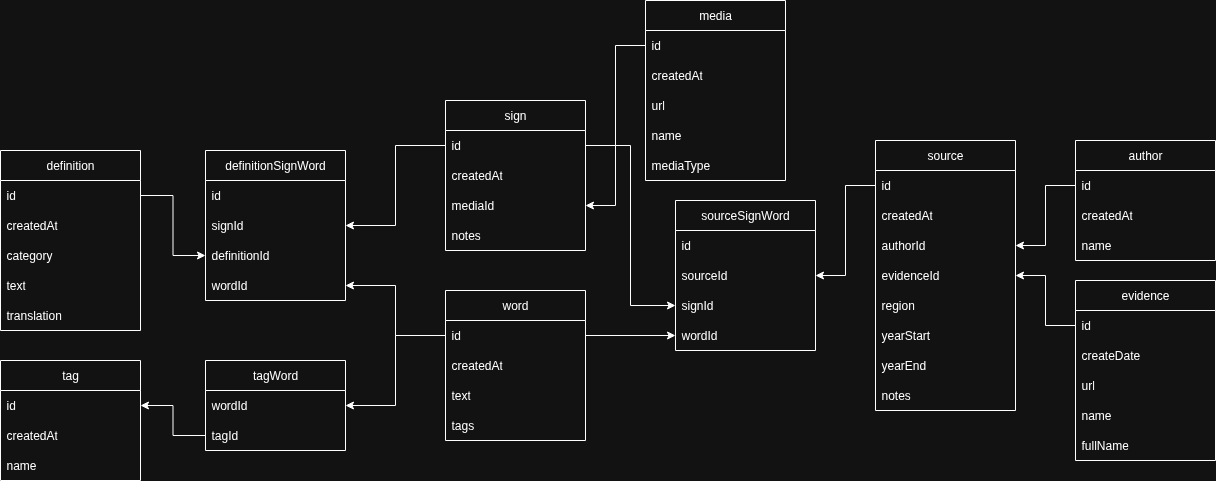

The diagram above was exported from draw.io. Its source (the exported page's mxGraphModel, read from the mxfile embedded in the PNG):
<mxGraphModel dx="1371" dy="1717" grid="1" gridSize="10" guides="1" tooltips="1" connect="1" arrows="1" fold="1" page="1" pageScale="1" pageWidth="850" pageHeight="1100" math="0" shadow="0">
  <root>
    <mxCell id="0" />
    <mxCell id="1" parent="0" />
    <mxCell id="-lVpqOC8PVG52d_h-DO8-12" value="source" style="swimlane;fontStyle=0;childLayout=stackLayout;horizontal=1;startSize=30;horizontalStack=0;resizeParent=1;resizeParentMax=0;resizeLast=0;collapsible=1;marginBottom=0;whiteSpace=wrap;html=1;" parent="1" vertex="1">
      <mxGeometry x="380" y="-900" width="140" height="270" as="geometry" />
    </mxCell>
    <mxCell id="-lVpqOC8PVG52d_h-DO8-13" value="id" style="text;strokeColor=none;fillColor=none;align=left;verticalAlign=middle;spacingLeft=4;spacingRight=4;overflow=hidden;points=[[0,0.5],[1,0.5]];portConstraint=eastwest;rotatable=0;whiteSpace=wrap;html=1;" parent="-lVpqOC8PVG52d_h-DO8-12" vertex="1">
      <mxGeometry y="30" width="140" height="30" as="geometry" />
    </mxCell>
    <mxCell id="-lVpqOC8PVG52d_h-DO8-14" value="createdAt" style="text;strokeColor=none;fillColor=none;align=left;verticalAlign=middle;spacingLeft=4;spacingRight=4;overflow=hidden;points=[[0,0.5],[1,0.5]];portConstraint=eastwest;rotatable=0;whiteSpace=wrap;html=1;" parent="-lVpqOC8PVG52d_h-DO8-12" vertex="1">
      <mxGeometry y="60" width="140" height="30" as="geometry" />
    </mxCell>
    <mxCell id="-lVpqOC8PVG52d_h-DO8-18" value="authorId" style="text;strokeColor=none;fillColor=none;align=left;verticalAlign=middle;spacingLeft=4;spacingRight=4;overflow=hidden;points=[[0,0.5],[1,0.5]];portConstraint=eastwest;rotatable=0;whiteSpace=wrap;html=1;" parent="-lVpqOC8PVG52d_h-DO8-12" vertex="1">
      <mxGeometry y="90" width="140" height="30" as="geometry" />
    </mxCell>
    <mxCell id="yA2sTr3DN7l9deBCR3i6-4" value="evidenceId" style="text;strokeColor=none;fillColor=none;align=left;verticalAlign=middle;spacingLeft=4;spacingRight=4;overflow=hidden;points=[[0,0.5],[1,0.5]];portConstraint=eastwest;rotatable=0;whiteSpace=wrap;html=1;" parent="-lVpqOC8PVG52d_h-DO8-12" vertex="1">
      <mxGeometry y="120" width="140" height="30" as="geometry" />
    </mxCell>
    <mxCell id="yA2sTr3DN7l9deBCR3i6-6" value="region" style="text;strokeColor=none;fillColor=none;align=left;verticalAlign=middle;spacingLeft=4;spacingRight=4;overflow=hidden;points=[[0,0.5],[1,0.5]];portConstraint=eastwest;rotatable=0;whiteSpace=wrap;html=1;" parent="-lVpqOC8PVG52d_h-DO8-12" vertex="1">
      <mxGeometry y="150" width="140" height="30" as="geometry" />
    </mxCell>
    <mxCell id="RErvklu7gwhIcVdC8xKq-11" value="yearStart" style="text;strokeColor=none;fillColor=none;align=left;verticalAlign=middle;spacingLeft=4;spacingRight=4;overflow=hidden;points=[[0,0.5],[1,0.5]];portConstraint=eastwest;rotatable=0;whiteSpace=wrap;html=1;" parent="-lVpqOC8PVG52d_h-DO8-12" vertex="1">
      <mxGeometry y="180" width="140" height="30" as="geometry" />
    </mxCell>
    <mxCell id="h6uLUGVCqqxIkKibq22x-14" value="yearEnd" style="text;strokeColor=none;fillColor=none;align=left;verticalAlign=middle;spacingLeft=4;spacingRight=4;overflow=hidden;points=[[0,0.5],[1,0.5]];portConstraint=eastwest;rotatable=0;whiteSpace=wrap;html=1;" parent="-lVpqOC8PVG52d_h-DO8-12" vertex="1">
      <mxGeometry y="210" width="140" height="30" as="geometry" />
    </mxCell>
    <mxCell id="h6uLUGVCqqxIkKibq22x-15" value="notes" style="text;strokeColor=none;fillColor=none;align=left;verticalAlign=middle;spacingLeft=4;spacingRight=4;overflow=hidden;points=[[0,0.5],[1,0.5]];portConstraint=eastwest;rotatable=0;whiteSpace=wrap;html=1;" parent="-lVpqOC8PVG52d_h-DO8-12" vertex="1">
      <mxGeometry y="240" width="140" height="30" as="geometry" />
    </mxCell>
    <mxCell id="-lVpqOC8PVG52d_h-DO8-19" value="word" style="swimlane;fontStyle=0;childLayout=stackLayout;horizontal=1;startSize=30;horizontalStack=0;resizeParent=1;resizeParentMax=0;resizeLast=0;collapsible=1;marginBottom=0;whiteSpace=wrap;html=1;" parent="1" vertex="1">
      <mxGeometry x="-50" y="-750" width="140" height="150" as="geometry" />
    </mxCell>
    <mxCell id="-lVpqOC8PVG52d_h-DO8-20" value="id" style="text;strokeColor=none;fillColor=none;align=left;verticalAlign=middle;spacingLeft=4;spacingRight=4;overflow=hidden;points=[[0,0.5],[1,0.5]];portConstraint=eastwest;rotatable=0;whiteSpace=wrap;html=1;" parent="-lVpqOC8PVG52d_h-DO8-19" vertex="1">
      <mxGeometry y="30" width="140" height="30" as="geometry" />
    </mxCell>
    <mxCell id="-lVpqOC8PVG52d_h-DO8-21" value="createdAt" style="text;strokeColor=none;fillColor=none;align=left;verticalAlign=middle;spacingLeft=4;spacingRight=4;overflow=hidden;points=[[0,0.5],[1,0.5]];portConstraint=eastwest;rotatable=0;whiteSpace=wrap;html=1;" parent="-lVpqOC8PVG52d_h-DO8-19" vertex="1">
      <mxGeometry y="60" width="140" height="30" as="geometry" />
    </mxCell>
    <mxCell id="-lVpqOC8PVG52d_h-DO8-22" value="text" style="text;strokeColor=none;fillColor=none;align=left;verticalAlign=middle;spacingLeft=4;spacingRight=4;overflow=hidden;points=[[0,0.5],[1,0.5]];portConstraint=eastwest;rotatable=0;whiteSpace=wrap;html=1;" parent="-lVpqOC8PVG52d_h-DO8-19" vertex="1">
      <mxGeometry y="90" width="140" height="30" as="geometry" />
    </mxCell>
    <mxCell id="RErvklu7gwhIcVdC8xKq-8" value="tags" style="text;strokeColor=none;fillColor=none;align=left;verticalAlign=middle;spacingLeft=4;spacingRight=4;overflow=hidden;points=[[0,0.5],[1,0.5]];portConstraint=eastwest;rotatable=0;whiteSpace=wrap;html=1;" parent="-lVpqOC8PVG52d_h-DO8-19" vertex="1">
      <mxGeometry y="120" width="140" height="30" as="geometry" />
    </mxCell>
    <mxCell id="-lVpqOC8PVG52d_h-DO8-36" value="sign" style="swimlane;fontStyle=0;childLayout=stackLayout;horizontal=1;startSize=30;horizontalStack=0;resizeParent=1;resizeParentMax=0;resizeLast=0;collapsible=1;marginBottom=0;whiteSpace=wrap;html=1;" parent="1" vertex="1">
      <mxGeometry x="-50" y="-940" width="140" height="150" as="geometry" />
    </mxCell>
    <mxCell id="-lVpqOC8PVG52d_h-DO8-37" value="id" style="text;strokeColor=none;fillColor=none;align=left;verticalAlign=middle;spacingLeft=4;spacingRight=4;overflow=hidden;points=[[0,0.5],[1,0.5]];portConstraint=eastwest;rotatable=0;whiteSpace=wrap;html=1;" parent="-lVpqOC8PVG52d_h-DO8-36" vertex="1">
      <mxGeometry y="30" width="140" height="30" as="geometry" />
    </mxCell>
    <mxCell id="RErvklu7gwhIcVdC8xKq-1" value="createdAt" style="text;strokeColor=none;fillColor=none;align=left;verticalAlign=middle;spacingLeft=4;spacingRight=4;overflow=hidden;points=[[0,0.5],[1,0.5]];portConstraint=eastwest;rotatable=0;whiteSpace=wrap;html=1;" parent="-lVpqOC8PVG52d_h-DO8-36" vertex="1">
      <mxGeometry y="60" width="140" height="30" as="geometry" />
    </mxCell>
    <mxCell id="mJZ5vyFdJLGOHbJ_7ET5-40" value="mediaId" style="text;strokeColor=none;fillColor=none;align=left;verticalAlign=middle;spacingLeft=4;spacingRight=4;overflow=hidden;points=[[0,0.5],[1,0.5]];portConstraint=eastwest;rotatable=0;whiteSpace=wrap;html=1;" parent="-lVpqOC8PVG52d_h-DO8-36" vertex="1">
      <mxGeometry y="90" width="140" height="30" as="geometry" />
    </mxCell>
    <mxCell id="IRYLuHg47sFm2I925cnh-1" value="notes" style="text;strokeColor=none;fillColor=none;align=left;verticalAlign=middle;spacingLeft=4;spacingRight=4;overflow=hidden;points=[[0,0.5],[1,0.5]];portConstraint=eastwest;rotatable=0;whiteSpace=wrap;html=1;" parent="-lVpqOC8PVG52d_h-DO8-36" vertex="1">
      <mxGeometry y="120" width="140" height="30" as="geometry" />
    </mxCell>
    <mxCell id="-lVpqOC8PVG52d_h-DO8-44" value="author" style="swimlane;fontStyle=0;childLayout=stackLayout;horizontal=1;startSize=30;horizontalStack=0;resizeParent=1;resizeParentMax=0;resizeLast=0;collapsible=1;marginBottom=0;whiteSpace=wrap;html=1;" parent="1" vertex="1">
      <mxGeometry x="580" y="-900" width="140" height="120" as="geometry" />
    </mxCell>
    <mxCell id="-lVpqOC8PVG52d_h-DO8-45" value="id" style="text;strokeColor=none;fillColor=none;align=left;verticalAlign=middle;spacingLeft=4;spacingRight=4;overflow=hidden;points=[[0,0.5],[1,0.5]];portConstraint=eastwest;rotatable=0;whiteSpace=wrap;html=1;" parent="-lVpqOC8PVG52d_h-DO8-44" vertex="1">
      <mxGeometry y="30" width="140" height="30" as="geometry" />
    </mxCell>
    <mxCell id="RErvklu7gwhIcVdC8xKq-10" value="createdAt" style="text;strokeColor=none;fillColor=none;align=left;verticalAlign=middle;spacingLeft=4;spacingRight=4;overflow=hidden;points=[[0,0.5],[1,0.5]];portConstraint=eastwest;rotatable=0;whiteSpace=wrap;html=1;" parent="-lVpqOC8PVG52d_h-DO8-44" vertex="1">
      <mxGeometry y="60" width="140" height="30" as="geometry" />
    </mxCell>
    <mxCell id="-lVpqOC8PVG52d_h-DO8-46" value="name" style="text;strokeColor=none;fillColor=none;align=left;verticalAlign=middle;spacingLeft=4;spacingRight=4;overflow=hidden;points=[[0,0.5],[1,0.5]];portConstraint=eastwest;rotatable=0;whiteSpace=wrap;html=1;" parent="-lVpqOC8PVG52d_h-DO8-44" vertex="1">
      <mxGeometry y="90" width="140" height="30" as="geometry" />
    </mxCell>
    <mxCell id="RErvklu7gwhIcVdC8xKq-13" value="sourceSignWord" style="swimlane;fontStyle=0;childLayout=stackLayout;horizontal=1;startSize=30;horizontalStack=0;resizeParent=1;resizeParentMax=0;resizeLast=0;collapsible=1;marginBottom=0;whiteSpace=wrap;html=1;" parent="1" vertex="1">
      <mxGeometry x="180" y="-840" width="140" height="150" as="geometry" />
    </mxCell>
    <mxCell id="RErvklu7gwhIcVdC8xKq-14" value="id" style="text;strokeColor=none;fillColor=none;align=left;verticalAlign=middle;spacingLeft=4;spacingRight=4;overflow=hidden;points=[[0,0.5],[1,0.5]];portConstraint=eastwest;rotatable=0;whiteSpace=wrap;html=1;" parent="RErvklu7gwhIcVdC8xKq-13" vertex="1">
      <mxGeometry y="30" width="140" height="30" as="geometry" />
    </mxCell>
    <mxCell id="RErvklu7gwhIcVdC8xKq-15" value="sourceId" style="text;strokeColor=none;fillColor=none;align=left;verticalAlign=middle;spacingLeft=4;spacingRight=4;overflow=hidden;points=[[0,0.5],[1,0.5]];portConstraint=eastwest;rotatable=0;whiteSpace=wrap;html=1;" parent="RErvklu7gwhIcVdC8xKq-13" vertex="1">
      <mxGeometry y="60" width="140" height="30" as="geometry" />
    </mxCell>
    <mxCell id="RErvklu7gwhIcVdC8xKq-16" value="signId" style="text;strokeColor=none;fillColor=none;align=left;verticalAlign=middle;spacingLeft=4;spacingRight=4;overflow=hidden;points=[[0,0.5],[1,0.5]];portConstraint=eastwest;rotatable=0;whiteSpace=wrap;html=1;" parent="RErvklu7gwhIcVdC8xKq-13" vertex="1">
      <mxGeometry y="90" width="140" height="30" as="geometry" />
    </mxCell>
    <mxCell id="mJZ5vyFdJLGOHbJ_7ET5-35" value="wordId" style="text;strokeColor=none;fillColor=none;align=left;verticalAlign=middle;spacingLeft=4;spacingRight=4;overflow=hidden;points=[[0,0.5],[1,0.5]];portConstraint=eastwest;rotatable=0;whiteSpace=wrap;html=1;" parent="RErvklu7gwhIcVdC8xKq-13" vertex="1">
      <mxGeometry y="120" width="140" height="30" as="geometry" />
    </mxCell>
    <mxCell id="h6uLUGVCqqxIkKibq22x-8" value="evidence" style="swimlane;fontStyle=0;childLayout=stackLayout;horizontal=1;startSize=30;horizontalStack=0;resizeParent=1;resizeParentMax=0;resizeLast=0;collapsible=1;marginBottom=0;whiteSpace=wrap;html=1;" parent="1" vertex="1">
      <mxGeometry x="580" y="-760" width="140" height="180" as="geometry" />
    </mxCell>
    <mxCell id="h6uLUGVCqqxIkKibq22x-9" value="id" style="text;strokeColor=none;fillColor=none;align=left;verticalAlign=middle;spacingLeft=4;spacingRight=4;overflow=hidden;points=[[0,0.5],[1,0.5]];portConstraint=eastwest;rotatable=0;whiteSpace=wrap;html=1;" parent="h6uLUGVCqqxIkKibq22x-8" vertex="1">
      <mxGeometry y="30" width="140" height="30" as="geometry" />
    </mxCell>
    <mxCell id="h6uLUGVCqqxIkKibq22x-10" value="createDate" style="text;strokeColor=none;fillColor=none;align=left;verticalAlign=middle;spacingLeft=4;spacingRight=4;overflow=hidden;points=[[0,0.5],[1,0.5]];portConstraint=eastwest;rotatable=0;whiteSpace=wrap;html=1;" parent="h6uLUGVCqqxIkKibq22x-8" vertex="1">
      <mxGeometry y="60" width="140" height="30" as="geometry" />
    </mxCell>
    <mxCell id="h6uLUGVCqqxIkKibq22x-12" value="url" style="text;strokeColor=none;fillColor=none;align=left;verticalAlign=middle;spacingLeft=4;spacingRight=4;overflow=hidden;points=[[0,0.5],[1,0.5]];portConstraint=eastwest;rotatable=0;whiteSpace=wrap;html=1;" parent="h6uLUGVCqqxIkKibq22x-8" vertex="1">
      <mxGeometry y="90" width="140" height="30" as="geometry" />
    </mxCell>
    <mxCell id="khPgAnyfXemk7tOM5aUf-1" value="name" style="text;strokeColor=none;fillColor=none;align=left;verticalAlign=middle;spacingLeft=4;spacingRight=4;overflow=hidden;points=[[0,0.5],[1,0.5]];portConstraint=eastwest;rotatable=0;whiteSpace=wrap;html=1;" parent="h6uLUGVCqqxIkKibq22x-8" vertex="1">
      <mxGeometry y="120" width="140" height="30" as="geometry" />
    </mxCell>
    <mxCell id="khPgAnyfXemk7tOM5aUf-2" value="fullName" style="text;strokeColor=none;fillColor=none;align=left;verticalAlign=middle;spacingLeft=4;spacingRight=4;overflow=hidden;points=[[0,0.5],[1,0.5]];portConstraint=eastwest;rotatable=0;whiteSpace=wrap;html=1;" parent="h6uLUGVCqqxIkKibq22x-8" vertex="1">
      <mxGeometry y="150" width="140" height="30" as="geometry" />
    </mxCell>
    <mxCell id="mJZ5vyFdJLGOHbJ_7ET5-1" value="definition" style="swimlane;fontStyle=0;childLayout=stackLayout;horizontal=1;startSize=30;horizontalStack=0;resizeParent=1;resizeParentMax=0;resizeLast=0;collapsible=1;marginBottom=0;whiteSpace=wrap;html=1;" parent="1" vertex="1">
      <mxGeometry x="-495" y="-890" width="140" height="180" as="geometry" />
    </mxCell>
    <mxCell id="mJZ5vyFdJLGOHbJ_7ET5-2" value="id" style="text;strokeColor=none;fillColor=none;align=left;verticalAlign=middle;spacingLeft=4;spacingRight=4;overflow=hidden;points=[[0,0.5],[1,0.5]];portConstraint=eastwest;rotatable=0;whiteSpace=wrap;html=1;" parent="mJZ5vyFdJLGOHbJ_7ET5-1" vertex="1">
      <mxGeometry y="30" width="140" height="30" as="geometry" />
    </mxCell>
    <mxCell id="mJZ5vyFdJLGOHbJ_7ET5-3" value="createdAt" style="text;strokeColor=none;fillColor=none;align=left;verticalAlign=middle;spacingLeft=4;spacingRight=4;overflow=hidden;points=[[0,0.5],[1,0.5]];portConstraint=eastwest;rotatable=0;whiteSpace=wrap;html=1;" parent="mJZ5vyFdJLGOHbJ_7ET5-1" vertex="1">
      <mxGeometry y="60" width="140" height="30" as="geometry" />
    </mxCell>
    <mxCell id="mJZ5vyFdJLGOHbJ_7ET5-5" value="category" style="text;strokeColor=none;fillColor=none;align=left;verticalAlign=middle;spacingLeft=4;spacingRight=4;overflow=hidden;points=[[0,0.5],[1,0.5]];portConstraint=eastwest;rotatable=0;whiteSpace=wrap;html=1;" parent="mJZ5vyFdJLGOHbJ_7ET5-1" vertex="1">
      <mxGeometry y="90" width="140" height="30" as="geometry" />
    </mxCell>
    <mxCell id="mJZ5vyFdJLGOHbJ_7ET5-6" value="text" style="text;strokeColor=none;fillColor=none;align=left;verticalAlign=middle;spacingLeft=4;spacingRight=4;overflow=hidden;points=[[0,0.5],[1,0.5]];portConstraint=eastwest;rotatable=0;whiteSpace=wrap;html=1;" parent="mJZ5vyFdJLGOHbJ_7ET5-1" vertex="1">
      <mxGeometry y="120" width="140" height="30" as="geometry" />
    </mxCell>
    <mxCell id="mJZ5vyFdJLGOHbJ_7ET5-7" value="translation" style="text;strokeColor=none;fillColor=none;align=left;verticalAlign=middle;spacingLeft=4;spacingRight=4;overflow=hidden;points=[[0,0.5],[1,0.5]];portConstraint=eastwest;rotatable=0;whiteSpace=wrap;html=1;" parent="mJZ5vyFdJLGOHbJ_7ET5-1" vertex="1">
      <mxGeometry y="150" width="140" height="30" as="geometry" />
    </mxCell>
    <mxCell id="mJZ5vyFdJLGOHbJ_7ET5-15" style="edgeStyle=orthogonalEdgeStyle;rounded=0;orthogonalLoop=1;jettySize=auto;html=1;" parent="1" source="-lVpqOC8PVG52d_h-DO8-13" target="RErvklu7gwhIcVdC8xKq-15" edge="1">
      <mxGeometry relative="1" as="geometry" />
    </mxCell>
    <mxCell id="mJZ5vyFdJLGOHbJ_7ET5-17" style="edgeStyle=orthogonalEdgeStyle;rounded=0;orthogonalLoop=1;jettySize=auto;html=1;" parent="1" source="-lVpqOC8PVG52d_h-DO8-45" target="-lVpqOC8PVG52d_h-DO8-18" edge="1">
      <mxGeometry relative="1" as="geometry" />
    </mxCell>
    <mxCell id="mJZ5vyFdJLGOHbJ_7ET5-18" style="edgeStyle=orthogonalEdgeStyle;rounded=0;orthogonalLoop=1;jettySize=auto;html=1;" parent="1" source="h6uLUGVCqqxIkKibq22x-9" target="yA2sTr3DN7l9deBCR3i6-4" edge="1">
      <mxGeometry relative="1" as="geometry" />
    </mxCell>
    <mxCell id="mJZ5vyFdJLGOHbJ_7ET5-22" value="definitionSignWord" style="swimlane;fontStyle=0;childLayout=stackLayout;horizontal=1;startSize=30;horizontalStack=0;resizeParent=1;resizeParentMax=0;resizeLast=0;collapsible=1;marginBottom=0;whiteSpace=wrap;html=1;" parent="1" vertex="1">
      <mxGeometry x="-290" y="-890" width="140" height="150" as="geometry" />
    </mxCell>
    <mxCell id="mJZ5vyFdJLGOHbJ_7ET5-23" value="id" style="text;strokeColor=none;fillColor=none;align=left;verticalAlign=middle;spacingLeft=4;spacingRight=4;overflow=hidden;points=[[0,0.5],[1,0.5]];portConstraint=eastwest;rotatable=0;whiteSpace=wrap;html=1;" parent="mJZ5vyFdJLGOHbJ_7ET5-22" vertex="1">
      <mxGeometry y="30" width="140" height="30" as="geometry" />
    </mxCell>
    <mxCell id="mJZ5vyFdJLGOHbJ_7ET5-24" value="signId" style="text;strokeColor=none;fillColor=none;align=left;verticalAlign=middle;spacingLeft=4;spacingRight=4;overflow=hidden;points=[[0,0.5],[1,0.5]];portConstraint=eastwest;rotatable=0;whiteSpace=wrap;html=1;" parent="mJZ5vyFdJLGOHbJ_7ET5-22" vertex="1">
      <mxGeometry y="60" width="140" height="30" as="geometry" />
    </mxCell>
    <mxCell id="mJZ5vyFdJLGOHbJ_7ET5-25" value="definitionId" style="text;strokeColor=none;fillColor=none;align=left;verticalAlign=middle;spacingLeft=4;spacingRight=4;overflow=hidden;points=[[0,0.5],[1,0.5]];portConstraint=eastwest;rotatable=0;whiteSpace=wrap;html=1;" parent="mJZ5vyFdJLGOHbJ_7ET5-22" vertex="1">
      <mxGeometry y="90" width="140" height="30" as="geometry" />
    </mxCell>
    <mxCell id="mJZ5vyFdJLGOHbJ_7ET5-31" value="wordId" style="text;strokeColor=none;fillColor=none;align=left;verticalAlign=middle;spacingLeft=4;spacingRight=4;overflow=hidden;points=[[0,0.5],[1,0.5]];portConstraint=eastwest;rotatable=0;whiteSpace=wrap;html=1;" parent="mJZ5vyFdJLGOHbJ_7ET5-22" vertex="1">
      <mxGeometry y="120" width="140" height="30" as="geometry" />
    </mxCell>
    <mxCell id="mJZ5vyFdJLGOHbJ_7ET5-29" style="edgeStyle=orthogonalEdgeStyle;rounded=0;orthogonalLoop=1;jettySize=auto;html=1;" parent="1" source="-lVpqOC8PVG52d_h-DO8-37" target="mJZ5vyFdJLGOHbJ_7ET5-24" edge="1">
      <mxGeometry relative="1" as="geometry" />
    </mxCell>
    <mxCell id="mJZ5vyFdJLGOHbJ_7ET5-33" style="edgeStyle=orthogonalEdgeStyle;rounded=0;orthogonalLoop=1;jettySize=auto;html=1;" parent="1" source="-lVpqOC8PVG52d_h-DO8-20" target="mJZ5vyFdJLGOHbJ_7ET5-31" edge="1">
      <mxGeometry relative="1" as="geometry" />
    </mxCell>
    <mxCell id="mJZ5vyFdJLGOHbJ_7ET5-34" style="edgeStyle=orthogonalEdgeStyle;rounded=0;orthogonalLoop=1;jettySize=auto;html=1;" parent="1" source="-lVpqOC8PVG52d_h-DO8-37" target="RErvklu7gwhIcVdC8xKq-16" edge="1">
      <mxGeometry relative="1" as="geometry" />
    </mxCell>
    <mxCell id="mJZ5vyFdJLGOHbJ_7ET5-36" style="edgeStyle=orthogonalEdgeStyle;rounded=0;orthogonalLoop=1;jettySize=auto;html=1;" parent="1" source="-lVpqOC8PVG52d_h-DO8-20" target="mJZ5vyFdJLGOHbJ_7ET5-35" edge="1">
      <mxGeometry relative="1" as="geometry" />
    </mxCell>
    <mxCell id="mJZ5vyFdJLGOHbJ_7ET5-37" style="edgeStyle=orthogonalEdgeStyle;rounded=0;orthogonalLoop=1;jettySize=auto;html=1;" parent="1" source="mJZ5vyFdJLGOHbJ_7ET5-2" target="mJZ5vyFdJLGOHbJ_7ET5-25" edge="1">
      <mxGeometry relative="1" as="geometry" />
    </mxCell>
    <mxCell id="5U_kSOtRAkSq8sUtr5NW-1" value="tag" style="swimlane;fontStyle=0;childLayout=stackLayout;horizontal=1;startSize=30;horizontalStack=0;resizeParent=1;resizeParentMax=0;resizeLast=0;collapsible=1;marginBottom=0;whiteSpace=wrap;html=1;" parent="1" vertex="1">
      <mxGeometry x="-495" y="-680" width="140" height="120" as="geometry" />
    </mxCell>
    <mxCell id="5U_kSOtRAkSq8sUtr5NW-2" value="id" style="text;strokeColor=none;fillColor=none;align=left;verticalAlign=middle;spacingLeft=4;spacingRight=4;overflow=hidden;points=[[0,0.5],[1,0.5]];portConstraint=eastwest;rotatable=0;whiteSpace=wrap;html=1;" parent="5U_kSOtRAkSq8sUtr5NW-1" vertex="1">
      <mxGeometry y="30" width="140" height="30" as="geometry" />
    </mxCell>
    <mxCell id="5ntuP-hrv__P-jEl20_h-1" value="createdAt" style="text;strokeColor=none;fillColor=none;align=left;verticalAlign=middle;spacingLeft=4;spacingRight=4;overflow=hidden;points=[[0,0.5],[1,0.5]];portConstraint=eastwest;rotatable=0;whiteSpace=wrap;html=1;" parent="5U_kSOtRAkSq8sUtr5NW-1" vertex="1">
      <mxGeometry y="60" width="140" height="30" as="geometry" />
    </mxCell>
    <mxCell id="5U_kSOtRAkSq8sUtr5NW-3" value="name" style="text;strokeColor=none;fillColor=none;align=left;verticalAlign=middle;spacingLeft=4;spacingRight=4;overflow=hidden;points=[[0,0.5],[1,0.5]];portConstraint=eastwest;rotatable=0;whiteSpace=wrap;html=1;" parent="5U_kSOtRAkSq8sUtr5NW-1" vertex="1">
      <mxGeometry y="90" width="140" height="30" as="geometry" />
    </mxCell>
    <mxCell id="5U_kSOtRAkSq8sUtr5NW-6" value="tagWord" style="swimlane;fontStyle=0;childLayout=stackLayout;horizontal=1;startSize=30;horizontalStack=0;resizeParent=1;resizeParentMax=0;resizeLast=0;collapsible=1;marginBottom=0;whiteSpace=wrap;html=1;" parent="1" vertex="1">
      <mxGeometry x="-290" y="-680" width="140" height="90" as="geometry" />
    </mxCell>
    <mxCell id="5U_kSOtRAkSq8sUtr5NW-8" value="wordId" style="text;strokeColor=none;fillColor=none;align=left;verticalAlign=middle;spacingLeft=4;spacingRight=4;overflow=hidden;points=[[0,0.5],[1,0.5]];portConstraint=eastwest;rotatable=0;whiteSpace=wrap;html=1;" parent="5U_kSOtRAkSq8sUtr5NW-6" vertex="1">
      <mxGeometry y="30" width="140" height="30" as="geometry" />
    </mxCell>
    <mxCell id="5U_kSOtRAkSq8sUtr5NW-7" value="tagId" style="text;strokeColor=none;fillColor=none;align=left;verticalAlign=middle;spacingLeft=4;spacingRight=4;overflow=hidden;points=[[0,0.5],[1,0.5]];portConstraint=eastwest;rotatable=0;whiteSpace=wrap;html=1;" parent="5U_kSOtRAkSq8sUtr5NW-6" vertex="1">
      <mxGeometry y="60" width="140" height="30" as="geometry" />
    </mxCell>
    <mxCell id="5U_kSOtRAkSq8sUtr5NW-9" style="edgeStyle=orthogonalEdgeStyle;rounded=0;orthogonalLoop=1;jettySize=auto;html=1;exitX=0;exitY=0.5;exitDx=0;exitDy=0;" parent="1" source="-lVpqOC8PVG52d_h-DO8-20" target="5U_kSOtRAkSq8sUtr5NW-8" edge="1">
      <mxGeometry relative="1" as="geometry" />
    </mxCell>
    <mxCell id="5U_kSOtRAkSq8sUtr5NW-10" style="edgeStyle=orthogonalEdgeStyle;rounded=0;orthogonalLoop=1;jettySize=auto;html=1;exitX=0;exitY=0.5;exitDx=0;exitDy=0;" parent="1" source="5U_kSOtRAkSq8sUtr5NW-7" target="5U_kSOtRAkSq8sUtr5NW-2" edge="1">
      <mxGeometry relative="1" as="geometry" />
    </mxCell>
    <mxCell id="VRRoyu5rwFdqC4Gfga6c-2" value="media" style="swimlane;fontStyle=0;childLayout=stackLayout;horizontal=1;startSize=30;horizontalStack=0;resizeParent=1;resizeParentMax=0;resizeLast=0;collapsible=1;marginBottom=0;whiteSpace=wrap;html=1;" parent="1" vertex="1">
      <mxGeometry x="150" y="-1040" width="140" height="180" as="geometry" />
    </mxCell>
    <mxCell id="VRRoyu5rwFdqC4Gfga6c-3" value="id" style="text;strokeColor=none;fillColor=none;align=left;verticalAlign=middle;spacingLeft=4;spacingRight=4;overflow=hidden;points=[[0,0.5],[1,0.5]];portConstraint=eastwest;rotatable=0;whiteSpace=wrap;html=1;" parent="VRRoyu5rwFdqC4Gfga6c-2" vertex="1">
      <mxGeometry y="30" width="140" height="30" as="geometry" />
    </mxCell>
    <mxCell id="VRRoyu5rwFdqC4Gfga6c-4" value="createdAt" style="text;strokeColor=none;fillColor=none;align=left;verticalAlign=middle;spacingLeft=4;spacingRight=4;overflow=hidden;points=[[0,0.5],[1,0.5]];portConstraint=eastwest;rotatable=0;whiteSpace=wrap;html=1;" parent="VRRoyu5rwFdqC4Gfga6c-2" vertex="1">
      <mxGeometry y="60" width="140" height="30" as="geometry" />
    </mxCell>
    <mxCell id="VRRoyu5rwFdqC4Gfga6c-5" value="url" style="text;strokeColor=none;fillColor=none;align=left;verticalAlign=middle;spacingLeft=4;spacingRight=4;overflow=hidden;points=[[0,0.5],[1,0.5]];portConstraint=eastwest;rotatable=0;whiteSpace=wrap;html=1;" parent="VRRoyu5rwFdqC4Gfga6c-2" vertex="1">
      <mxGeometry y="90" width="140" height="30" as="geometry" />
    </mxCell>
    <mxCell id="VRRoyu5rwFdqC4Gfga6c-6" value="name" style="text;strokeColor=none;fillColor=none;align=left;verticalAlign=middle;spacingLeft=4;spacingRight=4;overflow=hidden;points=[[0,0.5],[1,0.5]];portConstraint=eastwest;rotatable=0;whiteSpace=wrap;html=1;" parent="VRRoyu5rwFdqC4Gfga6c-2" vertex="1">
      <mxGeometry y="120" width="140" height="30" as="geometry" />
    </mxCell>
    <mxCell id="VRRoyu5rwFdqC4Gfga6c-7" value="mediaType" style="text;strokeColor=none;fillColor=none;align=left;verticalAlign=middle;spacingLeft=4;spacingRight=4;overflow=hidden;points=[[0,0.5],[1,0.5]];portConstraint=eastwest;rotatable=0;whiteSpace=wrap;html=1;" parent="VRRoyu5rwFdqC4Gfga6c-2" vertex="1">
      <mxGeometry y="150" width="140" height="30" as="geometry" />
    </mxCell>
    <mxCell id="VRRoyu5rwFdqC4Gfga6c-8" style="edgeStyle=orthogonalEdgeStyle;rounded=0;orthogonalLoop=1;jettySize=auto;html=1;" parent="1" source="VRRoyu5rwFdqC4Gfga6c-3" target="mJZ5vyFdJLGOHbJ_7ET5-40" edge="1">
      <mxGeometry relative="1" as="geometry" />
    </mxCell>
  </root>
</mxGraphModel>